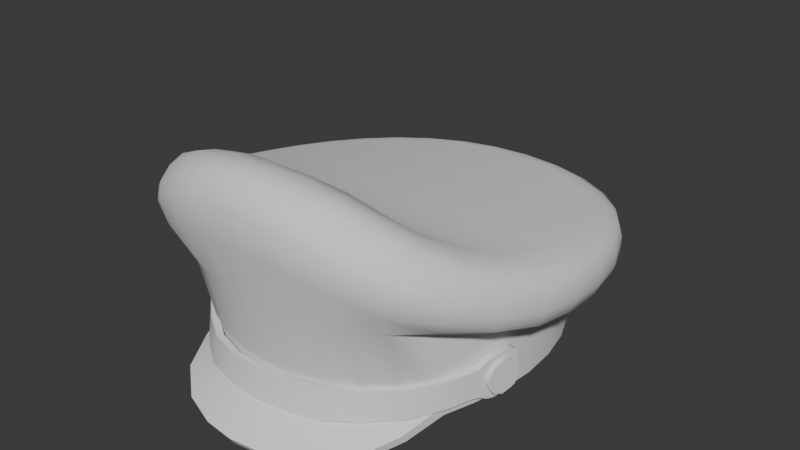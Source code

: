 # Source: PoliceCap.blend  (saved by Blender 4.3.34; exported with 4.5.12 LTS)
import bpy
from mathutils import Matrix  # noqa: F401  (used for matrix-valued properties, if any)

bpy.ops.wm.read_factory_settings(use_empty=True)
scene = bpy.context.scene
scene.name = 'Scene'

# ---- world
world_world = bpy.data.worlds.new('World'); scene.world = world_world
world_world.use_nodes = True; world_world.node_tree.nodes.clear()
_N = world_world.node_tree.nodes; _L = world_world.node_tree.links
n0 = _N.new('ShaderNodeOutputWorld'); n0.name = 'World Output'; n0.location = (300, 300)
n1 = _N.new('ShaderNodeBackground'); n1.name = 'Background'; n1.location = (10, 300)
n1.inputs[0].default_value = (0.05088, 0.05088, 0.05088, 1.0)
_L.new(n1.outputs[0], n0.inputs[0])
n0.is_active_output = True
world_world.color = (0.05088, 0.05088, 0.05088)
world_world.use_sun_shadow = False
world_world.sun_shadow_jitter_overblur = 0.0

# ---- meshes
me_policecap = bpy.data.meshes.new('PoliceCap')
me_policecap.from_pydata([(0.06328, -0.07235, 0.014), (0.08672, 6.028e-06, 0.014), (0.08532, -0.0199, 0.014), (0.08096, -0.03909, 0.014), (0.07549, -0.05684, 0.014), (0.04995, -0.08469, 0.014), (0.03443, -0.09349, 0.01419), (0.01755, -0.09876, 0.01456), (0.0, -0.1005, 0.01474), (0.06328, 0.07235, 0.014), (0.08529, 0.0199, 0.014), (0.08096, 0.03908, 0.014), (0.07366, 0.05684, 0.014), (0.04995, 0.08469, 0.014), (0.03443, 0.09349, 0.014), (0.01755, 0.09876, 0.014), (0.0, 0.1005, 0.014), (0.07708, -0.01868, 0.014), (0.0784, 0.0, 0.014), (0.07301, -0.03657, 0.014), (0.0663, -0.05291, 0.014), (0.05692, -0.06692, 0.014), (0.03111, -0.08583, 0.014), (0.04501, -0.07794, 0.014), (0.01589, -0.09058, 0.01412), (0.0, -0.09216, 0.0142), (0.07705, 0.01868, 0.014), (0.07301, 0.03657, 0.014), (0.0663, 0.05291, 0.014), (0.05692, 0.06692, 0.014), (0.04501, 0.07794, 0.014), (0.03111, 0.08583, 0.014), (0.01589, 0.09058, 0.014), (0.0, 0.09216, 0.014), (0.0784, -2.98e-10, 0.07088), (0.07301, -0.03657, 0.07638), (0.05692, -0.06692, 0.08094), (0.03111, -0.08583, 0.08378), (0.0, -0.09216, 0.08473), (0.07301, 0.03657, 0.06539), (0.05692, 0.06692, 0.06083), (0.03111, 0.08583, 0.05799), (0.0, 0.09216, 0.05703), (0.0, -5.335e-07, 0.07088), (0.06916, -0.07785, 0.007521), (0.0589, -0.09867, 0.002911), (0.03971, -0.1147, 0.0004877), (0.01837, -0.1226, -0.0001279), (0.0, -0.1248, -0.0001048), (0.06372, -0.07275, 0.02042), (0.07578, -0.05687, 0.02018), (0.03443, -0.09351, 0.02053), (0.04995, -0.0846, 0.0204), (0.01755, -0.09901, 0.02075), (0.0, -0.1005, 0.02111), (0.03971, -0.1175, 0.005045), (0.0589, -0.1015, 0.007468), (0.01837, -0.1255, 0.004429), (0.0, -0.1277, 0.004452), (0.06916, -0.08071, 0.01208), (0.0, -0.1085, 0.07441), (0.0, 0.1005, 0.03596), (0.0, -0.1144, 0.134), (0.0, -0.1161, 0.1032), (0.0, -0.1185, 0.1238), (0.0, 0.1283, 0.05281), (0.0, 0.1247, 0.04464), (0.0, 0.1155, 0.03899), (0.0, -0.08927, 0.1368), (0.0, -0.1084, 0.1384), (0.0, -0.1014, 0.1397), (0.0, 0.1287, 0.06061), (0.0, 0.1127, 0.07337), (0.0, 0.1263, 0.06762), (0.0, -0.09499, 0.1386), (0.0, 0.1202, 0.07081), (0.01769, -0.1073, 0.07376), (0.04995, -0.09694, 0.07103), (0.03467, -0.1034, 0.07242), (0.07321, -0.06838, 0.06443), (0.06281, -0.08623, 0.0686), (0.01755, 0.09876, 0.03605), (0.03443, 0.09349, 0.03651), (0.04995, 0.08469, 0.03697), (0.07366, 0.05684, 0.0397), (0.08096, 0.03908, 0.04211), (0.08529, 0.0199, 0.04473), (0.06328, 0.07235, 0.03793), (0.08096, -0.04276, 0.05825), (0.08532, -0.01987, 0.05252), (0.08672, 8.999e-05, 0.04843), (0.1082, 0.02636, 0.07034), (0.06339, -0.09793, 0.1207), (0.1027, -0.0477, 0.08512), (0.08032, 0.09292, 0.0629), (0.0437, 0.1197, 0.06109), (0.09349, 0.07324, 0.06482), (0.06339, 0.1086, 0.06168), (0.07978, -0.08798, 0.1094), (0.1028, 0.05037, 0.05966), (0.1, 0.04868, 0.05134), (0.09254, 0.04481, 0.04548), (0.1082, 0.02602, 0.06248), (0.09742, 0.02286, 0.04815), (0.1053, 0.02498, 0.05412), (0.1101, 0.0008695, 0.06533), (0.09904, 0.0001871, 0.05167), (0.1071, 0.00044, 0.05725), (0.07978, -0.09343, 0.1035), (0.07768, -0.09688, 0.09624), (0.07192, -0.0957, 0.08443), (0.06339, -0.1039, 0.115), (0.05728, -0.1068, 0.09363), (0.06175, -0.1078, 0.1077), (0.1083, -0.02418, 0.06907), (0.1054, -0.02426, 0.06082), (0.09746, -0.02269, 0.0556), (0.1027, -0.04972, 0.07632), (0.09255, -0.0487, 0.06312), (0.1, -0.05086, 0.06854), (0.02248, -0.1137, 0.1318), (0.02178, -0.1179, 0.122), (0.0205, -0.1156, 0.1027), (0.04405, -0.1102, 0.125), (0.04293, -0.1147, 0.1169), (0.0399, -0.113, 0.09935), (0.09341, -0.07536, 0.08943), (0.09088, -0.07777, 0.08201), (0.08412, -0.07552, 0.07346), (0.06339, 0.1082, 0.05388), (0.06175, 0.1051, 0.04568), (0.05727, 0.09724, 0.03997), (0.08032, 0.09258, 0.0551), (0.07249, 0.08301, 0.04105), (0.07822, 0.08982, 0.04686), (0.02228, 0.1261, 0.05293), (0.02015, 0.1135, 0.0391), (0.02171, 0.1225, 0.04475), (0.0437, 0.1194, 0.05329), (0.03952, 0.1074, 0.03943), (0.04258, 0.116, 0.0451), (0.09349, 0.0729, 0.05703), (0.08429, 0.06517, 0.04288), (0.09103, 0.07064, 0.04869), (0.1028, 0.0507, 0.06746), (0.08455, 0.04426, 0.08092), (0.1006, 0.04993, 0.07436), (0.08921, 0.02339, 0.08462), (0.1059, 0.0261, 0.07739), (0.09077, 0.002009, 0.08837), (0.1101, 0.001283, 0.0737), (0.1077, 0.001642, 0.08112), (0.06583, -0.06602, 0.1133), (0.07811, -0.08121, 0.114), (0.05289, -0.07406, 0.1217), (0.06209, -0.0906, 0.1247), (0.1083, -0.02361, 0.07738), (0.08925, -0.01882, 0.09281), (0.106, -0.02246, 0.08522), (0.08443, -0.03727, 0.09856), (0.1002, -0.04516, 0.09236), (0.02248, -0.1076, 0.1362), (0.01893, -0.08386, 0.1338), (0.02203, -0.1006, 0.1377), (0.04405, -0.104, 0.1302), (0.037, -0.07902, 0.1288), (0.04315, -0.09667, 0.1333), (0.09341, -0.07131, 0.0963), (0.0763, -0.05301, 0.1054), (0.09139, -0.06592, 0.1028), (0.05222, 0.09243, 0.07563), (0.06208, 0.1066, 0.06867), (0.06598, 0.07961, 0.07659), (0.07865, 0.09129, 0.06985), (0.01846, 0.1072, 0.07473), (0.02228, 0.1264, 0.06073), (0.02182, 0.1242, 0.06774), (0.03613, 0.1016, 0.07503), (0.04281, 0.1176, 0.06809), (0.0768, 0.0633, 0.07831), (0.09153, 0.072, 0.07172), (0.09532, 0.04751, 0.07741), (0.1004, 0.02491, 0.0806), (0.102, 0.001823, 0.08446), (0.07302, -0.07326, 0.1147), (0.05824, -0.08202, 0.1243), (0.1006, -0.02077, 0.08911), (0.09569, -0.04186, 0.09577), (0.02073, -0.09212, 0.1368), (0.04056, -0.0881, 0.1319), (0.08683, -0.06066, 0.1049), (0.05893, 0.1014, 0.07181), (0.07462, 0.0868, 0.07292), (0.02073, 0.1181, 0.07092), (0.04065, 0.1119, 0.07125), (0.08679, 0.06846, 0.07477), (-0.06328, -0.07235, 0.014), (-0.08672, 6.028e-06, 0.014), (-0.08532, -0.0199, 0.014), (-0.08096, -0.03909, 0.014), (-0.07549, -0.05684, 0.014), (-0.04995, -0.08469, 0.014), (-0.03443, -0.09349, 0.01419), (-0.01755, -0.09876, 0.01456), (-0.06328, 0.07235, 0.014), (-0.08529, 0.0199, 0.014), (-0.08096, 0.03908, 0.014), (-0.07366, 0.05684, 0.014), (-0.04995, 0.08469, 0.014), (-0.03443, 0.09349, 0.014), (-0.01755, 0.09876, 0.014), (-0.07708, -0.01868, 0.014), (-0.0784, 0.0, 0.014), (-0.07301, -0.03657, 0.014), (-0.0663, -0.05291, 0.014), (-0.05692, -0.06692, 0.014), (-0.03111, -0.08583, 0.014), (-0.04501, -0.07794, 0.014), (-0.01589, -0.09058, 0.01412), (-0.07705, 0.01868, 0.014), (-0.07301, 0.03657, 0.014), (-0.0663, 0.05291, 0.014), (-0.05692, 0.06692, 0.014), (-0.04501, 0.07794, 0.014), (-0.03111, 0.08583, 0.014), (-0.01589, 0.09058, 0.014), (-0.0784, -2.98e-10, 0.07088), (-0.07301, -0.03657, 0.07638), (-0.05692, -0.06692, 0.08094), (-0.03111, -0.08583, 0.08378), (-0.07301, 0.03657, 0.06539), (-0.05692, 0.06692, 0.06083), (-0.03111, 0.08583, 0.05799), (-0.06916, -0.07785, 0.007521), (-0.0589, -0.09867, 0.002911), (-0.03971, -0.1147, 0.0004877), (-0.01837, -0.1226, -0.0001279), (-0.06372, -0.07275, 0.02042), (-0.07578, -0.05687, 0.02018), (-0.03443, -0.09351, 0.02053), (-0.04995, -0.0846, 0.0204), (-0.01755, -0.09901, 0.02075), (-0.03971, -0.1175, 0.005045), (-0.0589, -0.1015, 0.007468), (-0.01837, -0.1255, 0.004429), (-0.06916, -0.08071, 0.01208), (-0.01769, -0.1073, 0.07376), (-0.04995, -0.09694, 0.07103), (-0.03467, -0.1034, 0.07242), (-0.07321, -0.06838, 0.06443), (-0.06281, -0.08623, 0.0686), (-0.01755, 0.09876, 0.03605), (-0.03443, 0.09349, 0.03651), (-0.04995, 0.08469, 0.03697), (-0.07366, 0.05684, 0.0397), (-0.08096, 0.03908, 0.04211), (-0.08529, 0.0199, 0.04473), (-0.06328, 0.07235, 0.03793), (-0.08096, -0.04276, 0.05825), (-0.08532, -0.01987, 0.05252), (-0.08672, 8.999e-05, 0.04843), (-0.1082, 0.02636, 0.07034), (-0.06339, -0.09793, 0.1207), (-0.1027, -0.0477, 0.08512), (-0.08032, 0.09292, 0.0629), (-0.0437, 0.1197, 0.06109), (-0.09349, 0.07324, 0.06482), (-0.06339, 0.1086, 0.06168), (-0.07978, -0.08798, 0.1094), (-0.1028, 0.05037, 0.05966), (-0.1, 0.04868, 0.05134), (-0.09254, 0.04481, 0.04548), (-0.1082, 0.02602, 0.06248), (-0.09742, 0.02286, 0.04815), (-0.1053, 0.02498, 0.05412), (-0.1101, 0.0008695, 0.06533), (-0.09904, 0.0001871, 0.05167), (-0.1071, 0.00044, 0.05725), (-0.07978, -0.09343, 0.1035), (-0.07768, -0.09688, 0.09624), (-0.07192, -0.0957, 0.08443), (-0.06339, -0.1039, 0.115), (-0.05728, -0.1068, 0.09363), (-0.06175, -0.1078, 0.1077), (-0.1083, -0.02418, 0.06907), (-0.1054, -0.02426, 0.06082), (-0.09746, -0.02269, 0.0556), (-0.1027, -0.04972, 0.07632), (-0.09255, -0.0487, 0.06312), (-0.1, -0.05086, 0.06854), (-0.02248, -0.1137, 0.1318), (-0.02178, -0.1179, 0.122), (-0.0205, -0.1156, 0.1027), (-0.04405, -0.1102, 0.125), (-0.04293, -0.1147, 0.1169), (-0.0399, -0.113, 0.09935), (-0.09341, -0.07536, 0.08943), (-0.09088, -0.07777, 0.08201), (-0.08412, -0.07552, 0.07346), (-0.06339, 0.1082, 0.05388), (-0.06175, 0.1051, 0.04568), (-0.05727, 0.09724, 0.03997), (-0.08032, 0.09258, 0.0551), (-0.07249, 0.08301, 0.04105), (-0.07822, 0.08982, 0.04686), (-0.02228, 0.1261, 0.05293), (-0.02015, 0.1135, 0.0391), (-0.02171, 0.1225, 0.04475), (-0.0437, 0.1194, 0.05329), (-0.03952, 0.1074, 0.03943), (-0.04258, 0.116, 0.0451), (-0.09349, 0.0729, 0.05703), (-0.08429, 0.06517, 0.04288), (-0.09103, 0.07064, 0.04869), (-0.1028, 0.0507, 0.06746), (-0.08455, 0.04426, 0.08092), (-0.1006, 0.04993, 0.07436), (-0.08921, 0.02339, 0.08462), (-0.1059, 0.0261, 0.07739), (-0.09077, 0.002009, 0.08837), (-0.1101, 0.001283, 0.0737), (-0.1077, 0.001642, 0.08112), (-0.06583, -0.06602, 0.1133), (-0.07811, -0.08121, 0.114), (-0.05289, -0.07406, 0.1217), (-0.06209, -0.0906, 0.1247), (-0.1083, -0.02361, 0.07738), (-0.08925, -0.01882, 0.09281), (-0.106, -0.02246, 0.08522), (-0.08443, -0.03727, 0.09856), (-0.1002, -0.04516, 0.09236), (-0.02248, -0.1076, 0.1362), (-0.01893, -0.08386, 0.1338), (-0.02203, -0.1006, 0.1377), (-0.04405, -0.104, 0.1302), (-0.037, -0.07902, 0.1288), (-0.04315, -0.09667, 0.1333), (-0.09341, -0.07131, 0.0963), (-0.0763, -0.05301, 0.1054), (-0.09139, -0.06592, 0.1028), (-0.05222, 0.09243, 0.07563), (-0.06208, 0.1066, 0.06867), (-0.06598, 0.07961, 0.07659), (-0.07865, 0.09129, 0.06985), (-0.01846, 0.1072, 0.07473), (-0.02228, 0.1264, 0.06073), (-0.02182, 0.1242, 0.06774), (-0.03613, 0.1016, 0.07503), (-0.04281, 0.1176, 0.06809), (-0.0768, 0.0633, 0.07831), (-0.09153, 0.072, 0.07172), (-0.09532, 0.04751, 0.07741), (-0.1004, 0.02491, 0.0806), (-0.102, 0.001823, 0.08446), (-0.07302, -0.07326, 0.1147), (-0.05824, -0.08202, 0.1243), (-0.1006, -0.02077, 0.08911), (-0.09569, -0.04186, 0.09577), (-0.02073, -0.09212, 0.1368), (-0.04056, -0.0881, 0.1319), (-0.08683, -0.06066, 0.1049), (-0.05893, 0.1014, 0.07181), (-0.07462, 0.0868, 0.07292), (-0.02073, 0.1181, 0.07092), (-0.04065, 0.1119, 0.07125), (-0.08679, 0.06846, 0.07477), (0.08032, -0.01803, 0.03176), (0.07957, -0.02136, 0.03667), (0.09335, -0.02121, 0.03159), (0.09261, -0.02454, 0.0365), (0.08022, -0.01813, 0.02577), (0.09325, -0.02131, 0.0256), (0.0793, -0.02164, 0.02101), (0.09234, -0.02482, 0.02084), (0.07792, -0.0272, 0.01928), (0.09096, -0.03038, 0.01911), (0.07661, -0.0327, 0.02125), (0.08964, -0.03588, 0.02108), (0.07586, -0.03603, 0.02617), (0.08889, -0.03921, 0.026), (0.07596, -0.03592, 0.03215), (0.089, -0.0391, 0.03198), (0.07688, -0.03242, 0.03691), (0.08991, -0.0356, 0.03675), (0.07826, -0.02686, 0.03864), (0.09129, -0.03003, 0.03847), (0.09112, -0.03021, 0.02879), (0.07625, -0.05641, 0.03606), (0.07648, -0.05692, 0.02061), (0.06475, -0.07393, 0.03497), (0.06562, -0.07553, 0.01947), (0.05001, -0.08684, 0.03429), (0.05121, -0.08865, 0.01833), (0.03535, -0.09641, 0.03354), (0.03635, -0.09934, 0.0178), (0.01794, -0.1017, 0.03329), (0.01812, -0.1043, 0.01771), (0.0, -0.1026, 0.03315), (0.0, -0.1061, 0.01722), (0.0829, -0.03783, 0.03986), (0.08293, -0.03593, 0.01782), (0.08285, -0.03779, 0.03674), (0.08276, -0.03693, 0.02087), (0.07981, -0.04495, 0.0207), (0.08005, -0.04531, 0.0364), (0.08156, -0.04015, 0.02004), (0.0818, -0.04084, 0.03746), (0.08375, -0.03366, 0.04094), (0.08364, -0.0324, 0.017), (0.08608, -0.02231, 0.04155), (0.08691, -0.01796, 0.03785), (0.08667, -0.01935, 0.04055), (0.08683, -0.0171, 0.02187), (0.08597, -0.02105, 0.0176), (0.08657, -0.01823, 0.01894), (0.08763, -0.03445, 0.04088), (0.08675, -0.03878, 0.03978), (0.08657, -0.03802, 0.02075), (0.08678, -0.03687, 0.01773), (0.07986, -0.05804, 0.03618), (0.08007, -0.05858, 0.02075), (0.06778, -0.07645, 0.03534), (0.06861, -0.07811, 0.01986), (0.05242, -0.08993, 0.03485), (0.0536, -0.09175, 0.01889), (0.03702, -0.09994, 0.03421), (0.03799, -0.1029, 0.01847), (0.01872, -0.1055, 0.03412), (0.01889, -0.1081, 0.01855), (0.0, -0.1064, 0.03411), (0.0, -0.1099, 0.01819), (0.08666, -0.03885, 0.03666), (0.0838, -0.0466, 0.03635), (0.08356, -0.04624, 0.02065), (0.08552, -0.04219, 0.03737), (0.08527, -0.0415, 0.01992), (0.08752, -0.03319, 0.01695), (0.09079, -0.01875, 0.03778), (0.08996, -0.02311, 0.04149), (0.09056, -0.02014, 0.04049), (0.08985, -0.02184, 0.01756), (0.09045, -0.01903, 0.0189), (0.09071, -0.0179, 0.02181), (-0.08032, -0.01803, 0.03176), (-0.07957, -0.02136, 0.03667), (-0.09335, -0.02121, 0.03159), (-0.09261, -0.02454, 0.0365), (-0.08022, -0.01813, 0.02577), (-0.09325, -0.02131, 0.0256), (-0.0793, -0.02164, 0.02101), (-0.09234, -0.02482, 0.02084), (-0.07792, -0.0272, 0.01928), (-0.09096, -0.03038, 0.01911), (-0.07661, -0.0327, 0.02125), (-0.08964, -0.03588, 0.02108), (-0.07586, -0.03603, 0.02617), (-0.08889, -0.03921, 0.026), (-0.07596, -0.03592, 0.03215), (-0.089, -0.0391, 0.03198), (-0.07688, -0.03242, 0.03691), (-0.08991, -0.0356, 0.03675), (-0.07826, -0.02686, 0.03864), (-0.09129, -0.03003, 0.03847), (-0.09112, -0.03021, 0.02879), (-0.07625, -0.05641, 0.03606), (-0.07648, -0.05692, 0.02061), (-0.06475, -0.07393, 0.03497), (-0.06562, -0.07553, 0.01947), (-0.05001, -0.08684, 0.03429), (-0.05121, -0.08865, 0.01833), (-0.03535, -0.09641, 0.03354), (-0.03635, -0.09934, 0.0178), (-0.01794, -0.1017, 0.03329), (-0.01812, -0.1043, 0.01771), (-0.0829, -0.03783, 0.03986), (-0.08293, -0.03593, 0.01782), (-0.08285, -0.03779, 0.03674), (-0.08276, -0.03693, 0.02087), (-0.07981, -0.04495, 0.0207), (-0.08005, -0.04531, 0.0364), (-0.08156, -0.04015, 0.02004), (-0.0818, -0.04084, 0.03746), (-0.08375, -0.03366, 0.04094), (-0.08364, -0.0324, 0.017), (-0.08608, -0.02231, 0.04155), (-0.08691, -0.01796, 0.03785), (-0.08667, -0.01935, 0.04055), (-0.08683, -0.0171, 0.02187), (-0.08597, -0.02105, 0.0176), (-0.08657, -0.01823, 0.01894), (-0.08763, -0.03445, 0.04088), (-0.08675, -0.03878, 0.03978), (-0.08657, -0.03802, 0.02075), (-0.08678, -0.03687, 0.01773), (-0.07986, -0.05804, 0.03618), (-0.08007, -0.05858, 0.02075), (-0.06778, -0.07645, 0.03534), (-0.06861, -0.07811, 0.01986), (-0.05242, -0.08993, 0.03485), (-0.0536, -0.09175, 0.01889), (-0.03702, -0.09994, 0.03421), (-0.03799, -0.1029, 0.01847), (-0.01872, -0.1055, 0.03412), (-0.01889, -0.1081, 0.01855), (-0.08666, -0.03885, 0.03666), (-0.0838, -0.0466, 0.03635), (-0.08356, -0.04624, 0.02065), (-0.08552, -0.04219, 0.03737), (-0.08527, -0.0415, 0.01992), (-0.08752, -0.03319, 0.01695), (-0.09079, -0.01875, 0.03778), (-0.08996, -0.02311, 0.04149), (-0.09056, -0.02014, 0.04049), (-0.08985, -0.02184, 0.01756), (-0.09045, -0.01903, 0.0189), (-0.09071, -0.0179, 0.02181)], [], [(2, 17, 18, 1), (3, 19, 17, 2), (4, 20, 19, 3), (0, 21, 20, 4), (6, 22, 23, 5), (7, 24, 22, 6), (8, 25, 24, 7), (5, 23, 21, 0), (1, 18, 26, 10), (10, 26, 27, 11), (11, 27, 28, 12), (12, 28, 29, 9), (13, 30, 31, 14), (14, 31, 32, 15), (15, 32, 33, 16), (9, 29, 30, 13), (41, 42, 32), (32, 31, 41), (30, 41, 31), (40, 41, 30), (30, 29, 40), (28, 40, 29), (39, 40, 28), (28, 27, 39), (26, 39, 27), (34, 39, 26), (26, 18, 34), (17, 34, 18), (35, 34, 17), (17, 19, 35), (4, 3, 50), (34, 35, 43), (35, 36, 43), (19, 20, 35), (37, 43, 36), (36, 35, 20), (37, 38, 43), (20, 21, 36), (41, 43, 42), (21, 23, 36), (41, 40, 43), (36, 23, 37), (39, 43, 40), (23, 22, 37), (34, 43, 39), (24, 37, 22), (24, 25, 38), (38, 37, 24), (46, 45, 56, 55), (45, 44, 59, 56), (53, 54, 58, 57), (52, 51, 55, 56), (49, 52, 56, 59), (51, 53, 57, 55), (49, 59, 50), (47, 46, 55, 57), (48, 47, 57, 58), (44, 4, 50, 59), (7, 47, 48, 8), (6, 46, 47, 7), (5, 45, 46, 6), (0, 44, 45, 5), (4, 44, 0), (32, 42, 33), (138, 95, 97, 129), (141, 96, 144, 99), (123, 164, 161, 120), (126, 167, 98, 108), (117, 93, 167, 126), (114, 156, 93, 117), (105, 150, 156, 114), (102, 91, 150, 105), (99, 144, 91, 102), (132, 94, 96, 141), (129, 97, 94, 132), (135, 175, 95, 138), (65, 71, 175, 135), (120, 161, 69, 62), (111, 92, 164, 123), (108, 98, 92, 111), (141, 99, 100, 143), (143, 100, 101, 142), (132, 141, 143, 134), (134, 143, 142, 133), (138, 129, 130, 140), (140, 130, 131, 139), (135, 138, 140, 137), (137, 140, 139, 136), (65, 135, 137, 66), (66, 137, 136, 67), (129, 132, 134, 130), (130, 134, 133, 131), (117, 126, 127, 119), (119, 127, 128, 118), (126, 108, 109, 127), (127, 109, 110, 128), (111, 123, 124, 113), (113, 124, 125, 112), (123, 120, 121, 124), (124, 121, 122, 125), (105, 114, 115, 107), (107, 115, 116, 106), (120, 62, 64, 121), (121, 64, 63, 122), (114, 117, 119, 115), (115, 119, 118, 116), (108, 111, 113, 109), (109, 113, 112, 110), (102, 105, 107, 104), (104, 107, 106, 103), (99, 102, 104, 100), (100, 104, 103, 101), (86, 103, 106, 90), (85, 101, 103, 86), (84, 142, 101, 85), (87, 133, 142, 84), (83, 131, 133, 87), (82, 139, 131, 83), (81, 136, 139, 82), (61, 67, 136, 81), (76, 122, 63, 60), (78, 125, 122, 76), (78, 112, 125), (77, 110, 112), (80, 128, 110), (79, 118, 128), (88, 116, 118), (90, 106, 116, 89), (181, 182, 148, 146), (146, 148, 91, 144), (182, 183, 151, 148), (148, 151, 150, 91), (184, 185, 155, 153), (153, 155, 92, 98), (186, 187, 160, 158), (158, 160, 93, 156), (188, 74, 70, 163), (163, 70, 69, 161), (183, 186, 158, 151), (151, 158, 156, 150), (189, 188, 163, 166), (166, 163, 161, 164), (185, 189, 166, 155), (155, 166, 164, 92), (190, 184, 153, 169), (169, 153, 98, 167), (187, 190, 169, 160), (160, 169, 167, 93), (191, 192, 173, 171), (171, 173, 94, 97), (75, 193, 176, 73), (73, 176, 175, 71), (193, 194, 178, 176), (176, 178, 95, 175), (194, 191, 171, 178), (178, 171, 97, 95), (192, 195, 180, 173), (173, 180, 96, 94), (195, 181, 146, 180), (180, 146, 144, 96), (145, 147, 182, 181), (147, 149, 183, 182), (152, 154, 185, 184), (157, 159, 187, 186), (162, 68, 74, 188), (149, 157, 186, 183), (165, 162, 188, 189), (154, 165, 189, 185), (168, 152, 184, 190), (159, 168, 190, 187), (170, 172, 192, 191), (72, 174, 193, 75), (174, 177, 194, 193), (177, 170, 191, 194), (172, 179, 195, 192), (179, 145, 181, 195), (16, 61, 81, 15), (15, 81, 82, 14), (14, 82, 83, 13), (13, 83, 87, 9), (9, 87, 84, 12), (12, 84, 85, 11), (11, 85, 86, 10), (10, 86, 90, 1), (1, 90, 89, 2), (2, 89, 88, 3), (50, 3, 88, 79), (50, 79, 80, 49), (49, 80, 77, 52), (52, 77, 78, 51), (51, 78, 76, 53), (53, 76, 60, 54), (79, 128, 80), (80, 110, 77), (77, 112, 78), (88, 118, 79), (89, 116, 88), (324, 154, 152, 322), (154, 324, 335, 165), (347, 177, 174, 344), (340, 170, 177, 347), (342, 172, 170, 340), (322, 152, 168, 338), (338, 168, 159, 329), (329, 159, 157, 327), (327, 157, 149, 319), (349, 179, 172, 342), (315, 145, 179, 349), (317, 147, 145, 315), (319, 149, 147, 317), (332, 68, 162), (344, 174, 72), (198, 197, 212, 211), (199, 198, 211, 213), (200, 199, 213, 214), (196, 200, 214, 215), (202, 201, 217, 216), (203, 202, 216, 218), (8, 203, 218, 25), (201, 196, 215, 217), (197, 205, 219, 212), (205, 206, 220, 219), (206, 207, 221, 220), (207, 204, 222, 221), (208, 209, 224, 223), (209, 210, 225, 224), (210, 16, 33, 225), (204, 208, 223, 222), (232, 225, 42), (225, 232, 224), (223, 224, 232), (231, 223, 232), (223, 231, 222), (221, 222, 231), (230, 221, 231), (221, 230, 220), (219, 220, 230), (226, 219, 230), (219, 226, 212), (211, 212, 226), (227, 211, 226), (211, 227, 213), (200, 238, 199), (226, 43, 227), (227, 43, 228), (213, 227, 214), (229, 228, 43), (228, 214, 227), (229, 43, 38), (214, 228, 215), (232, 42, 43), (215, 228, 217), (232, 43, 231), (228, 229, 217), (230, 231, 43), (217, 229, 216), (226, 230, 43), (218, 216, 229), (218, 38, 25), (38, 218, 229), (235, 242, 243, 234), (234, 243, 245, 233), (241, 244, 58, 54), (240, 243, 242, 239), (237, 245, 243, 240), (239, 242, 244, 241), (237, 238, 245), (236, 244, 242, 235), (48, 58, 244, 236), (233, 245, 238, 200), (203, 8, 48, 236), (202, 203, 236, 235), (201, 202, 235, 234), (196, 201, 234, 233), (200, 196, 233), (225, 33, 42), (308, 299, 267, 265), (311, 269, 314, 266), (293, 290, 331, 334), (296, 278, 268, 337), (287, 296, 337, 263), (284, 287, 263, 326), (275, 284, 326, 320), (272, 275, 320, 261), (269, 272, 261, 314), (302, 311, 266, 264), (299, 302, 264, 267), (305, 308, 265, 345), (65, 305, 345, 71), (290, 62, 69, 331), (281, 293, 334, 262), (278, 281, 262, 268), (311, 313, 270, 269), (313, 312, 271, 270), (302, 304, 313, 311), (304, 303, 312, 313), (308, 310, 300, 299), (310, 309, 301, 300), (305, 307, 310, 308), (307, 306, 309, 310), (65, 66, 307, 305), (66, 67, 306, 307), (299, 300, 304, 302), (300, 301, 303, 304), (287, 289, 297, 296), (289, 288, 298, 297), (296, 297, 279, 278), (297, 298, 280, 279), (281, 283, 294, 293), (283, 282, 295, 294), (293, 294, 291, 290), (294, 295, 292, 291), (275, 277, 285, 284), (277, 276, 286, 285), (290, 291, 64, 62), (291, 292, 63, 64), (284, 285, 289, 287), (285, 286, 288, 289), (278, 279, 283, 281), (279, 280, 282, 283), (272, 274, 277, 275), (274, 273, 276, 277), (269, 270, 274, 272), (270, 271, 273, 274), (256, 260, 276, 273), (255, 256, 273, 271), (254, 255, 271, 312), (257, 254, 312, 303), (253, 257, 303, 301), (252, 253, 301, 309), (251, 252, 309, 306), (61, 251, 306, 67), (246, 60, 63, 292), (248, 246, 292, 295), (248, 295, 282), (247, 282, 280), (250, 280, 298), (249, 298, 288), (258, 288, 286), (260, 259, 286, 276), (351, 316, 318, 352), (316, 314, 261, 318), (352, 318, 321, 353), (318, 261, 320, 321), (354, 323, 325, 355), (323, 268, 262, 325), (356, 328, 330, 357), (328, 326, 263, 330), (358, 333, 70, 74), (333, 331, 69, 70), (353, 321, 328, 356), (321, 320, 326, 328), (359, 336, 333, 358), (336, 334, 331, 333), (355, 325, 336, 359), (325, 262, 334, 336), (360, 339, 323, 354), (339, 337, 268, 323), (357, 330, 339, 360), (330, 263, 337, 339), (361, 341, 343, 362), (341, 267, 264, 343), (75, 73, 346, 363), (73, 71, 345, 346), (363, 346, 348, 364), (346, 345, 265, 348), (364, 348, 341, 361), (348, 265, 267, 341), (362, 343, 350, 365), (343, 264, 266, 350), (365, 350, 316, 351), (350, 266, 314, 316), (315, 351, 352, 317), (317, 352, 353, 319), (322, 354, 355, 324), (327, 356, 357, 329), (332, 358, 74, 68), (319, 353, 356, 327), (335, 359, 358, 332), (324, 355, 359, 335), (338, 360, 354, 322), (329, 357, 360, 338), (340, 361, 362, 342), (72, 75, 363, 344), (344, 363, 364, 347), (347, 364, 361, 340), (342, 362, 365, 349), (349, 365, 351, 315), (16, 210, 251, 61), (210, 209, 252, 251), (209, 208, 253, 252), (208, 204, 257, 253), (204, 207, 254, 257), (207, 206, 255, 254), (206, 205, 256, 255), (205, 197, 260, 256), (197, 198, 259, 260), (198, 199, 258, 259), (238, 249, 258, 199), (238, 237, 250, 249), (237, 240, 247, 250), (240, 239, 248, 247), (239, 241, 246, 248), (241, 54, 60, 246), (249, 250, 298), (250, 247, 280), (247, 248, 282), (258, 249, 288), (259, 258, 286), (165, 335, 332, 162), (380, 381, 383, 382), (378, 379, 381, 380), (376, 377, 379, 378), (374, 375, 377, 376), (372, 373, 375, 374), (370, 371, 373, 372), (384, 385, 369, 367), (366, 368, 371, 370), (367, 369, 368, 366), (382, 383, 385, 384), (368, 369, 386), (369, 385, 386), (385, 383, 386), (383, 381, 386), (381, 379, 386), (379, 377, 386), (377, 375, 386), (375, 373, 386), (373, 371, 386), (371, 368, 386), (403, 388, 387, 404), (388, 390, 389, 387), (390, 392, 391, 389), (392, 394, 393, 391), (394, 396, 395, 393), (396, 398, 397, 395), (412, 414, 413), (401, 410, 412, 402), (401, 406, 399), (399, 407, 401), (402, 408, 400), (409, 411, 410), (400, 405, 402), (405, 403, 404, 406), (402, 412, 413, 408), (407, 409, 410, 401), (402, 405, 406, 401), (433, 432, 419, 420), (420, 419, 421, 422), (422, 421, 423, 424), (424, 423, 425, 426), (426, 425, 427, 428), (428, 427, 429, 430), (442, 440, 441), (431, 417, 442, 437), (431, 416, 434), (416, 431, 415), (417, 418, 436), (438, 437, 439), (418, 417, 435), (435, 434, 432, 433), (417, 436, 440, 442), (415, 431, 437, 438), (417, 431, 434, 435), (410, 411, 439, 437), (389, 391, 423, 421), (406, 404, 432, 434), (398, 396, 428, 430), (411, 409, 438, 439), (403, 405, 435, 433), (395, 397, 429, 427), (408, 413, 440, 436), (394, 392, 424, 426), (405, 400, 418, 435), (413, 414, 441, 440), (391, 393, 425, 423), (399, 406, 434, 416), (390, 388, 420, 422), (414, 412, 442, 441), (400, 408, 436, 418), (387, 389, 421, 419), (404, 387, 419, 432), (396, 394, 426, 428), (388, 403, 433, 420), (393, 395, 427, 425), (409, 407, 415, 438), (392, 390, 422, 424), (412, 410, 437, 442), (407, 399, 416, 415), (457, 459, 460, 458), (455, 457, 458, 456), (453, 455, 456, 454), (451, 453, 454, 452), (449, 451, 452, 450), (447, 449, 450, 448), (461, 444, 446, 462), (443, 447, 448, 445), (444, 443, 445, 446), (459, 461, 462, 460), (445, 463, 446), (446, 463, 462), (462, 463, 460), (460, 463, 458), (458, 463, 456), (456, 463, 454), (454, 463, 452), (452, 463, 450), (450, 463, 448), (448, 463, 445), (478, 479, 464, 465), (465, 464, 466, 467), (467, 466, 468, 469), (469, 468, 470, 471), (471, 470, 472, 473), (473, 472, 397, 398), (487, 488, 489), (476, 477, 487, 485), (476, 474, 481), (474, 476, 482), (477, 475, 483), (484, 485, 486), (475, 477, 480), (480, 481, 479, 478), (477, 483, 488, 487), (482, 476, 485, 484), (477, 476, 481, 480), (506, 495, 494, 505), (495, 497, 496, 494), (497, 499, 498, 496), (499, 501, 500, 498), (501, 503, 502, 500), (503, 430, 429, 502), (515, 514, 513), (504, 510, 515, 492), (504, 507, 491), (491, 490, 504), (492, 509, 493), (511, 512, 510), (493, 508, 492), (508, 506, 505, 507), (492, 515, 513, 509), (490, 511, 510, 504), (492, 508, 507, 504), (485, 510, 512, 486), (466, 496, 498, 468), (481, 507, 505, 479), (398, 430, 503, 473), (486, 512, 511, 484), (478, 506, 508, 480), (472, 502, 429, 397), (483, 509, 513, 488), (471, 501, 499, 469), (480, 508, 493, 475), (488, 513, 514, 489), (468, 498, 500, 470), (474, 491, 507, 481), (467, 497, 495, 465), (489, 514, 515, 487), (475, 493, 509, 483), (464, 494, 496, 466), (479, 505, 494, 464), (473, 503, 501, 471), (465, 495, 506, 478), (470, 500, 502, 472), (484, 511, 490, 482), (469, 499, 497, 467), (487, 515, 510, 485), (482, 490, 491, 474)])
me_policecap.polygons.foreach_set('use_smooth', [True] * 568)
_k = set([(0, 4), (0, 5), (1, 2), (1, 10), (2, 3), (3, 4), (4, 44), (5, 6), (6, 7), (7, 8), (8, 203), (9, 12), (9, 13), (10, 11), (11, 12), (13, 14), (14, 15), (15, 16), (16, 210), (17, 18), (17, 19), (18, 26), (19, 20), (20, 21), (21, 23), (22, 23), (22, 24), (24, 25), (25, 218), (26, 27), (27, 28), (28, 29), (29, 30), (30, 31), (31, 32), (32, 33), (33, 225), (34, 35), (34, 39), (35, 36), (36, 37), (37, 38), (38, 229), (39, 40), (40, 41), (41, 42), (42, 232), (44, 45), (45, 46), (46, 47), (47, 48), (48, 236), (49, 50), (49, 52), (50, 59), (51, 52), (51, 53), (53, 54), (54, 241), (55, 56), (55, 57), (56, 59), (57, 58), (58, 244), (61, 81), (61, 251), (79, 80), (79, 88), (81, 82), (82, 83), (83, 87), (84, 85), (84, 87), (85, 86), (86, 90), (88, 89), (89, 90), (196, 200), (196, 201), (197, 198), (197, 205), (198, 199), (199, 200), (200, 233), (201, 202), (202, 203), (204, 207), (204, 208), (205, 206), (206, 207), (208, 209), (209, 210), (211, 212), (211, 213), (212, 219), (213, 214), (214, 215), (215, 217), (216, 217), (216, 218), (219, 220), (220, 221), (221, 222), (222, 223), (223, 224), (224, 225), (226, 227), (226, 230), (227, 228), (228, 229), (230, 231), (231, 232), (233, 234), (234, 235), (235, 236), (237, 238), (237, 240), (238, 245), (239, 240), (239, 241), (242, 243), (242, 244), (243, 245), (249, 250), (249, 258), (251, 252), (252, 253), (253, 257), (254, 255), (254, 257), (255, 256), (256, 260), (258, 259), (259, 260), (368, 369), (368, 371), (369, 385), (371, 373), (373, 375), (375, 377), (377, 379), (379, 381), (381, 383), (383, 385), (387, 389), (387, 404), (388, 390), (388, 403), (389, 391), (390, 392), (391, 393), (392, 394), (393, 395), (394, 396), (395, 397), (396, 398), (397, 472), (398, 473), (399, 406), (399, 407), (400, 405), (400, 408), (403, 405), (404, 406), (407, 409), (408, 413), (409, 411), (410, 411), (410, 412), (412, 414), (413, 414), (415, 416), (415, 438), (416, 434), (418, 435), (418, 436), (419, 421), (419, 432), (420, 422), (420, 433), (421, 423), (422, 424), (423, 425), (424, 426), (425, 427), (426, 428), (427, 429), (428, 430), (429, 502), (430, 503), (432, 434), (433, 435), (436, 440), (437, 439), (437, 442), (438, 439), (440, 441), (441, 442), (445, 446), (445, 448), (446, 462), (448, 450), (450, 452), (452, 454), (454, 456), (456, 458), (458, 460), (460, 462), (464, 466), (464, 479), (465, 467), (465, 478), (466, 468), (467, 469), (468, 470), (469, 471), (470, 472), (471, 473), (474, 481), (474, 482), (475, 480), (475, 483), (478, 480), (479, 481), (482, 484), (483, 488), (484, 486), (485, 486), (485, 487), (487, 489), (488, 489), (490, 491), (490, 511), (491, 507), (493, 508), (493, 509), (494, 496), (494, 505), (495, 497), (495, 506), (496, 498), (497, 499), (498, 500), (499, 501), (500, 502), (501, 503), (505, 507), (506, 508), (509, 513), (510, 512), (510, 515), (511, 512), (513, 514), (514, 515)])
me_policecap.attributes.new('sharp_edge', 'BOOLEAN', 'EDGE').data.foreach_set('value', [ (min(e.vertices), max(e.vertices)) in _k for e in me_policecap.edges])
_uv = me_policecap.uv_layers.new(name='UVMap')
_uv.uv.foreach_set('vector', [0.0, 0.0, 0.0, 0.0, 0.0, 0.0, 0.0, 0.0, 0.0, 0.0, 0.0, 0.0, 0.0, 0.0, 0.0, 0.0, 0.0, 0.0, 0.0, 0.0, 0.0, 0.0, 0.0, 0.0, 0.0, 0.0, 0.0, 0.0, 0.0, 0.0, 0.0, 0.0, 0.0, 0.0, 0.0, 0.0, 0.0, 0.0, 0.0, 0.0, 0.0, 0.0, 0.0, 0.0, 0.0, 0.0, 0.0, 0.0, 0.0, 0.0, 0.0, 0.0, 0.0, 0.0, 0.0, 0.0, 0.0, 0.0, 0.0, 0.0, 0.0, 0.0, 0.0, 0.0, 0.0, 0.0, 0.0, 0.0, 0.0, 0.0, 0.0, 0.0, 0.0, 0.0, 0.0, 0.0, 0.0, 0.0, 0.0, 0.0, 0.0, 0.0, 0.0, 0.0, 0.0, 0.0, 0.0, 0.0, 0.0, 0.0, 0.0, 0.0, 0.0, 0.0, 0.0, 0.0, 0.0, 0.0, 0.0, 0.0, 0.0, 0.0, 0.0, 0.0, 0.0, 0.0, 0.0, 0.0, 0.0, 0.0, 0.0, 0.0, 0.0, 0.0, 0.0, 0.0, 0.0, 0.0, 0.0, 0.0, 0.0, 0.0, 0.0, 0.0, 0.0, 0.0, 0.0, 0.0, 0.0, 0.0, 0.0, 0.0, 0.0, 0.0, 0.0, 0.0, 0.0, 0.0, 0.0, 0.0, 0.0, 0.0, 0.0, 0.0, 0.0, 0.0, 0.0, 0.0, 0.0, 0.0, 0.0, 0.0, 0.0, 0.0, 0.0, 0.0, 0.0, 0.0, 0.0, 0.0, 0.0, 0.0, 0.0, 0.0, 0.0, 0.0, 0.0, 0.0, 0.0, 0.0, 0.0, 0.0, 0.0, 0.0, 0.0, 0.0, 0.0, 0.0, 0.0, 0.0, 0.0, 0.0, 0.0, 0.0, 0.0, 0.0, 0.0, 0.0, 0.0, 0.0, 0.0, 0.0, 0.0, 0.0, 0.0, 0.0, 0.0, 0.0, 0.0, 0.0, 0.0, 0.0, 0.0, 0.0, 0.0, 0.0, 0.0, 0.0, 0.0, 0.0, 0.0, 0.0, 0.0, 0.0, 0.0, 0.0, 0.0, 0.0, 0.0, 0.0, 0.0, 0.0, 0.0, 0.0, 0.0, 0.0, 0.0, 0.0, 0.0, 0.0, 0.0, 0.0, 0.0, 0.0, 0.0, 0.0, 0.0, 0.0, 0.0, 0.0, 0.0, 0.0, 0.0, 0.0, 0.0, 0.0, 0.0, 0.0, 0.0, 0.0, 0.0, 0.0, 0.0, 0.0, 0.0, 0.0, 0.0, 0.0, 0.0, 0.0, 0.0, 0.0, 0.0, 0.0, 0.0, 0.0, 0.0, 0.0, 0.0, 0.0, 0.0, 0.0, 0.0, 0.0, 0.0, 0.0, 0.0, 0.0, 0.0, 0.0, 0.0, 0.0, 0.0, 0.0, 0.0, 0.0, 0.0, 0.0, 0.0, 0.0, 0.0, 0.0, 0.0, 0.0, 0.0, 0.0, 0.0, 0.0, 0.0, 0.0, 0.0, 0.0, 0.0, 0.0, 0.0, 0.0, 0.0, 0.0, 0.0, 0.0, 0.0, 0.0, 0.0, 0.0, 0.0, 0.0, 0.0, 0.0, 0.0, 0.0, 0.0, 0.0, 0.0, 0.0, 0.0, 0.0, 0.0, 0.0, 0.0, 0.0, 0.0, 0.0, 0.0, 0.0, 0.0, 0.0, 0.0, 0.0, 0.0, 0.0, 0.0, 0.0, 0.0, 0.0, 0.0, 0.0, 0.0, 0.0, 0.0, 0.0, 0.0, 0.0, 0.0, 0.0, 0.0, 0.0, 0.0, 0.0, 0.0, 0.0, 0.0, 0.0, 0.0, 0.0, 0.0, 0.0, 0.0, 0.0, 0.0, 0.0, 0.0, 0.0, 0.0, 0.0, 0.0, 0.0, 0.0, 0.0, 0.0, 0.0, 0.0, 0.0, 0.0, 0.0, 0.0, 0.0, 0.0, 0.0, 0.0, 0.0, 0.0, 0.0, 0.0, 0.0, 0.0, 0.0, 0.0, 0.0, 0.0, 0.0, 0.0, 0.0, 0.0, 0.0, 0.0, 0.0, 0.0, 0.0, 0.0, 0.0, 0.0, 0.0, 0.0, 0.0, 0.0, 0.0, 0.0, 0.0, 0.0, 0.0, 0.0, 0.0, 0.0, 0.0, 0.0, 0.0, 0.0, 0.0, 0.0, 0.0, 0.0, 0.0, 0.0, 0.0, 0.0, 0.0, 0.0, 0.0, 0.0, 0.0, 0.0, 0.0, 0.0, 0.0, 0.0, 0.0, 0.0, 0.0, 0.0, 0.0, 0.0, 0.0, 0.0, 0.0, 0.0, 0.0, 0.0, 0.0, 0.0, 0.0, 0.0, 0.0, 0.0, 0.0, 0.0, 0.0, 0.0, 0.0, 0.0, 0.0, 0.0, 0.0, 0.0, 0.0, 0.0, 0.0, 0.0, 0.0, 0.0, 0.0, 0.0, 0.0, 0.0, 0.0, 0.0, 0.0, 0.0, 0.0, 0.0, 0.0, 0.0, 0.0, 0.0, 0.0, 0.0, 0.0, 0.0, 0.0, 0.0, 0.0, 0.0, 0.0, 0.0, 0.0, 0.0, 0.0, 0.0, 0.0, 0.0, 0.0, 0.0, 0.0, 0.0, 0.0, 0.0, 0.0, 0.0, 0.0, 0.0, 0.0, 0.0, 0.0, 0.0, 0.0, 0.0, 0.0, 0.0, 0.0, 0.0, 0.0, 0.0, 0.0, 0.0, 0.0, 0.0, 0.0, 0.0, 0.0, 0.0, 0.0, 0.0, 0.0, 0.0, 0.0, 0.0, 0.0, 0.0, 0.0, 0.0, 0.0, 0.0, 0.0, 0.0, 0.0, 0.0, 0.0, 0.0, 0.0, 0.0, 0.0, 0.0, 0.0, 0.0, 0.0, 0.0, 0.0, 0.0, 0.0, 0.0, 0.0, 0.0, 0.0, 0.0, 0.0, 0.0, 0.0, 0.0, 0.0, 0.0, 0.0, 0.0, 0.0, 0.0, 0.0, 0.0, 0.0, 0.0, 0.0, 0.0, 0.0, 0.0, 0.0, 0.0, 0.0, 0.0, 0.0, 0.0, 0.0, 0.0, 0.0, 0.0, 0.0, 0.0, 0.0, 0.0, 0.0, 0.0, 0.0, 0.0, 0.0, 0.0, 0.0, 0.0, 0.0, 0.0, 0.0, 0.0, 0.0, 0.0, 0.0, 0.0, 0.0, 0.0, 0.0, 0.0, 0.0, 0.0, 0.0, 0.0, 0.0, 0.0, 0.0, 0.0, 0.0, 0.0, 0.0, 0.0, 0.0, 0.0, 0.0, 0.0, 0.0, 0.0, 0.0, 0.0, 0.0, 0.0, 0.0, 0.0, 0.0, 0.0, 0.0, 0.0, 0.0, 0.0, 0.0, 0.0, 0.0, 0.0, 0.0, 0.0, 0.0, 0.0, 0.0, 0.0, 0.0, 0.0, 0.0, 0.0, 0.0, 0.0, 0.0, 0.0, 0.0, 0.0, 0.0, 0.0, 0.0, 0.0, 0.0, 0.0, 0.0, 0.0, 0.0, 0.0, 0.0, 0.0, 0.0, 0.0, 0.0, 0.0, 0.0, 0.0, 0.0, 0.0, 0.0, 0.0, 0.0, 0.0, 0.0, 0.0, 0.0, 0.0, 0.0, 0.0, 0.0, 0.0, 0.0, 0.0, 0.0, 0.0, 0.0, 0.0, 0.0, 0.0, 0.0, 0.0, 0.0, 0.0, 0.0, 0.0, 0.0, 0.0, 0.0, 0.0, 0.0, 0.0, 0.0, 0.0, 0.0, 0.0, 0.0, 0.0, 0.0, 0.0, 0.0, 0.0, 0.0, 0.0, 0.0, 0.0, 0.0, 0.0, 0.0, 0.0, 0.0, 0.0, 0.0, 0.0, 0.0, 0.0, 0.0, 0.0, 0.0, 0.0, 0.0, 0.0, 0.0, 0.0, 0.0, 0.0, 0.0, 0.0, 0.0, 0.0, 0.0, 0.0, 0.0, 0.0, 0.0, 0.0, 0.0, 0.0, 0.0, 0.0, 0.0, 0.0, 0.0, 0.0, 0.0, 0.0, 0.0, 0.0, 0.0, 0.0, 0.0, 0.0, 0.0, 0.0, 0.0, 0.0, 0.0, 0.0, 0.0, 0.0, 0.0, 0.0, 0.0, 0.0, 0.0, 0.0, 0.0, 0.0, 0.0, 0.0, 0.0, 0.0, 0.0, 0.0, 0.0, 0.0, 0.0, 0.0, 0.0, 0.0, 0.0, 0.0, 0.0, 0.0, 0.0, 0.0, 0.0, 0.0, 0.0, 0.0, 0.0, 0.0, 0.0, 0.0, 0.0, 0.0, 0.0, 0.0, 0.0, 0.0, 0.0, 0.0, 0.0, 0.0, 0.0, 0.0, 0.0, 0.0, 0.0, 0.0, 0.0, 0.0, 0.0, 0.0, 0.0, 0.0, 0.0, 0.0, 0.0, 0.0, 0.0, 0.0, 0.0, 0.0, 0.0, 0.0, 0.0, 0.0, 0.0, 0.0, 0.0, 0.0, 0.0, 0.0, 0.0, 0.0, 0.0, 0.0, 0.0, 0.0, 0.0, 0.0, 0.0, 0.0, 0.0, 0.0, 0.0, 0.0, 0.0, 0.0, 0.0, 0.0, 0.0, 0.0, 0.0, 0.0, 0.0, 0.0, 0.0, 0.0, 0.0, 0.0, 0.0, 0.0, 0.0, 0.0, 0.0, 0.0, 0.0, 0.0, 0.0, 0.0, 0.0, 0.0, 0.0, 0.0, 0.0, 0.0, 0.0, 0.0, 0.0, 0.0, 0.0, 0.0, 0.0, 0.0, 0.0, 0.0, 0.0, 0.0, 0.0, 0.0, 0.0, 0.0, 0.0, 0.0, 0.0, 0.0, 0.0, 0.0, 0.0, 0.0, 0.0, 0.0, 0.0, 0.0, 0.0, 0.0, 0.0, 0.0, 0.0, 0.0, 0.0, 0.0, 0.0, 0.0, 0.0, 0.0, 0.0, 0.0, 0.0, 0.0, 0.0, 0.0, 0.0, 0.0, 0.0, 0.0, 0.0, 0.0, 0.0, 0.0, 0.0, 0.0, 0.0, 0.0, 0.0, 0.0, 0.0, 0.0, 0.0, 0.0, 0.0, 0.0, 0.0, 0.0, 0.0, 0.0, 0.0, 0.0, 0.0, 0.0, 0.0, 0.0, 0.0, 0.0, 0.0, 0.0, 0.0, 0.0, 0.0, 0.0, 0.0, 0.0, 0.0, 0.0, 0.0, 0.0, 0.0, 0.0, 0.0, 0.0, 0.0, 0.0, 0.0, 0.0, 0.0, 0.0, 0.0, 0.0, 0.0, 0.0, 0.0, 0.0, 0.0, 0.0, 0.0, 0.0, 0.0, 0.0, 0.0, 0.0, 0.0, 0.0, 0.0, 0.0, 0.0, 0.0, 0.0, 0.0, 0.0, 0.0, 0.0, 0.0, 0.0, 0.0, 0.0, 0.0, 0.0, 0.0, 0.0, 0.0, 0.0, 0.0, 0.0, 0.0, 0.0, 0.0, 0.0, 0.0, 0.0, 0.0, 0.0, 0.0, 0.0, 0.0, 0.0, 0.0, 0.0, 0.0, 0.0, 0.0, 0.0, 0.0, 0.0, 0.0, 0.0, 0.0, 0.0, 0.0, 0.0, 0.0, 0.0, 0.0, 0.0, 0.0, 0.0, 0.0, 0.0, 0.0, 0.0, 0.0, 0.0, 0.0, 0.0, 0.0, 0.0, 0.0, 0.0, 0.0, 0.0, 0.0, 0.0, 0.0, 0.0, 0.0, 0.0, 0.0, 0.0, 0.0, 0.0, 0.0, 0.0, 0.0, 0.0, 0.0, 0.0, 0.0, 0.0, 0.0, 0.0, 0.0, 0.0, 0.0, 0.0, 0.0, 0.0, 0.0, 0.0, 0.0, 0.0, 0.0, 0.0, 0.0, 0.0, 0.0, 0.0, 0.0, 0.0, 0.0, 0.0, 0.0, 0.0, 0.0, 0.0, 0.0, 0.0, 0.0, 0.0, 0.0, 0.0, 0.0, 0.0, 0.0, 0.0, 0.0, 0.0, 0.0, 0.0, 0.0, 0.0, 0.0, 0.0, 0.0, 0.0, 0.0, 0.0, 0.0, 0.0, 0.0, 0.0, 0.0, 0.0, 0.0, 0.0, 0.0, 0.0, 0.0, 0.0, 0.0, 0.0, 0.0, 0.0, 0.0, 0.0, 0.0, 0.0, 0.0, 0.0, 0.0, 0.0, 0.0, 0.0, 0.0, 0.0, 0.0, 0.0, 0.0, 0.0, 0.0, 0.0, 0.0, 0.0, 0.0, 0.0, 0.0, 0.0, 0.0, 0.0, 0.0, 0.0, 0.0, 0.0, 0.0, 0.0, 0.0, 0.0, 0.0, 0.0, 0.0, 0.0, 0.0, 0.0, 0.0, 0.0, 0.0, 0.0, 0.0, 0.0, 0.0, 0.0, 0.0, 0.0, 0.0, 0.0, 0.0, 0.0, 0.0, 0.0, 0.0, 0.0, 0.0, 0.0, 0.0, 0.0, 0.0, 0.0, 0.0, 0.0, 0.0, 0.0, 0.0, 0.0, 0.0, 0.0, 0.0, 0.0, 0.0, 0.0, 0.0, 0.0, 0.0, 0.0, 0.0, 0.0, 0.0, 0.0, 0.0, 0.0, 0.0, 0.0, 0.0, 0.0, 0.0, 0.0, 0.0, 0.0, 0.0, 0.0, 0.0, 0.0, 0.0, 0.0, 0.0, 0.0, 0.0, 0.0, 0.0, 0.0, 0.0, 0.0, 0.0, 0.0, 0.0, 0.0, 0.0, 0.0, 0.0, 0.0, 0.0, 0.0, 0.0, 0.0, 0.0, 0.0, 0.0, 0.0, 0.0, 0.0, 0.0, 0.0, 0.0, 0.0, 0.0, 0.0, 0.0, 0.0, 0.0, 0.0, 0.0, 0.0, 0.0, 0.0, 0.0, 0.0, 0.0, 0.0, 0.0, 0.0, 0.0, 0.0, 0.0, 0.0, 0.0, 0.0, 0.0, 0.0, 0.0, 0.0, 0.0, 0.0, 0.0, 0.0, 0.0, 0.0, 0.0, 0.0, 0.0, 0.0, 0.0, 0.0, 0.0, 0.0, 0.0, 0.0, 0.0, 0.0, 0.0, 0.0, 0.0, 0.0, 0.0, 0.0, 0.0, 0.0, 0.0, 0.0, 0.0, 0.0, 0.0, 0.0, 0.0, 0.0, 0.0, 0.0, 0.0, 0.0, 0.0, 0.0, 0.0, 0.0, 0.0, 0.0, 0.0, 0.0, 0.0, 0.0, 0.0, 0.0, 0.0, 0.0, 0.0, 0.0, 0.0, 0.0, 0.0, 0.0, 0.0, 0.0, 0.0, 0.0, 0.0, 0.0, 0.0, 0.0, 0.0, 0.0, 0.0, 0.0, 0.0, 0.0, 0.0, 0.0, 0.0, 0.0, 0.0, 0.0, 0.0, 0.0, 0.0, 0.0, 0.0, 0.0, 0.0, 0.0, 0.0, 0.0, 0.0, 0.0, 0.0, 0.0, 0.0, 0.0, 0.0, 0.0, 0.0, 0.0, 0.0, 0.0, 0.0, 0.0, 0.0, 0.0, 0.0, 0.0, 0.0, 0.0, 0.0, 0.0, 0.0, 0.0, 0.0, 0.0, 0.0, 0.0, 0.0, 0.0, 0.0, 0.0, 0.0, 0.0, 0.0, 0.0, 0.0, 0.0, 0.0, 0.0, 0.0, 0.0, 0.0, 0.0, 0.0, 0.0, 0.0, 0.0, 0.0, 0.0, 0.0, 0.0, 0.0, 0.0, 0.0, 0.0, 0.0, 0.0, 0.0, 0.0, 0.0, 0.0, 0.0, 0.0, 0.0, 0.0, 0.0, 0.0, 0.0, 0.0, 0.0, 0.0, 0.0, 0.0, 0.0, 0.0, 0.0, 0.0, 0.0, 0.0, 0.0, 0.0, 0.0, 0.0, 0.0, 0.0, 0.0, 0.0, 0.0, 0.0, 0.0, 0.0, 0.0, 0.0, 0.0, 0.0, 0.0, 0.0, 0.0, 0.0, 0.0, 0.0, 0.0, 0.0, 0.0, 0.0, 0.0, 0.0, 0.0, 0.0, 0.0, 0.0, 0.0, 0.0, 0.0, 0.0, 0.0, 0.0, 0.0, 0.0, 0.0, 0.0, 0.0, 0.0, 0.0, 0.0, 0.0, 0.0, 0.0, 0.0, 0.0, 0.0, 0.0, 0.0, 0.0, 0.0, 0.0, 0.0, 0.0, 0.0, 0.0, 0.0, 0.0, 0.0, 0.0, 0.0, 0.0, 0.0, 0.0, 0.0, 0.0, 0.0, 0.0, 0.0, 0.0, 0.0, 0.0, 0.0, 0.0, 0.0, 0.0, 0.0, 0.0, 0.0, 0.0, 0.0, 0.0, 0.0, 0.0, 0.0, 0.0, 0.0, 0.0, 0.0, 0.0, 0.0, 0.0, 0.0, 0.0, 0.0, 0.0, 0.0, 0.0, 0.0, 0.0, 0.0, 0.0, 0.0, 0.0, 0.0, 0.0, 0.0, 0.0, 0.0, 0.0, 0.0, 0.0, 0.0, 0.0, 0.0, 0.0, 0.0, 0.0, 0.0, 0.0, 0.0, 0.0, 0.0, 0.0, 0.0, 0.0, 0.0, 0.0, 0.0, 0.0, 0.0, 0.0, 0.0, 0.0, 0.0, 0.0, 0.0, 0.0, 0.0, 0.0, 0.0, 0.0, 0.0, 0.0, 0.0, 0.0, 0.0, 0.0, 0.0, 0.0, 0.0, 0.0, 0.0, 0.0, 0.0, 0.0, 0.0, 0.0, 0.0, 0.0, 0.0, 0.0, 0.0, 0.0, 0.0, 0.0, 0.0, 0.0, 0.0, 0.0, 0.0, 0.0, 0.0, 0.0, 0.0, 0.0, 0.0, 0.0, 0.0, 0.0, 0.0, 0.0, 0.0, 0.0, 0.0, 0.0, 0.0, 0.0, 0.0, 0.0, 0.0, 0.0, 0.0, 0.0, 0.0, 0.0, 0.0, 0.0, 0.0, 0.0, 0.0, 0.0, 0.0, 0.0, 0.0, 0.0, 0.0, 0.0, 0.0, 0.0, 0.0, 0.0, 0.0, 0.0, 0.0, 0.0, 0.0, 0.0, 0.0, 0.0, 0.0, 0.0, 0.0, 0.0, 0.0, 0.0, 0.0, 0.0, 0.0, 0.0, 0.0, 0.0, 0.0, 0.0, 0.0, 0.0, 0.0, 0.0, 0.0, 0.0, 0.0, 0.0, 0.0, 0.0, 0.0, 0.0, 0.0, 0.0, 0.0, 0.0, 0.0, 0.0, 0.0, 0.0, 0.0, 0.0, 0.0, 0.0, 0.0, 0.0, 0.0, 0.0, 0.0, 0.0, 0.0, 0.0, 0.0, 0.0, 0.0, 0.0, 0.0, 0.0, 0.0, 0.0, 0.0, 0.0, 0.0, 0.0, 0.0, 0.0, 0.0, 0.0, 0.0, 0.0, 0.0, 0.0, 0.0, 0.0, 0.0, 0.0, 0.0, 0.0, 0.0, 0.0, 0.0, 0.0, 0.0, 0.0, 0.0, 0.0, 0.0, 0.0, 0.0, 0.0, 0.0, 0.0, 0.0, 0.0, 0.0, 0.0, 0.0, 0.0, 0.0, 0.0, 0.0, 0.0, 0.0, 0.0, 0.0, 0.0, 0.0, 0.0, 0.0, 0.0, 0.0, 0.0, 0.0, 0.0, 0.0, 0.0, 0.0, 0.0, 0.0, 0.0, 0.0, 0.0, 0.0, 0.0, 0.0, 0.0, 0.0, 0.0, 0.0, 0.0, 0.0, 0.0, 0.0, 0.0, 0.0, 0.0, 0.0, 0.0, 0.0, 0.0, 0.0, 0.0, 0.0, 0.0, 0.0, 0.0, 0.0, 0.0, 0.0, 0.0, 0.0, 0.0, 0.0, 0.0, 0.0, 0.0, 0.0, 0.0, 0.0, 0.0, 0.0, 0.0, 0.0, 0.0, 0.0, 0.0, 0.0, 0.0, 0.0, 0.0, 0.0, 0.0, 0.0, 0.0, 0.0, 0.0, 0.0, 0.0, 0.0, 0.0, 0.0, 0.0, 0.0, 0.0, 0.0, 0.0, 0.0, 0.0, 0.0, 0.0, 0.0, 0.0, 0.0, 0.0, 0.0, 0.0, 0.0, 0.0, 0.0, 0.0, 0.0, 0.0, 0.0, 0.0, 0.0, 0.0, 0.0, 0.0, 0.0, 0.0, 0.0, 0.0, 0.0, 0.0, 0.0, 0.0, 0.0, 0.0, 0.0, 0.0, 0.0, 0.0, 0.0, 0.0, 0.0, 0.0, 0.0, 0.0, 0.0, 0.0, 0.0, 0.0, 0.0, 0.0, 0.0, 0.0, 0.0, 0.0, 0.0, 0.0, 0.0, 0.0, 0.0, 0.0, 0.0, 0.0, 0.0, 0.0, 0.0, 0.0, 0.0, 0.0, 0.0, 0.0, 0.0, 0.0, 0.0, 0.0, 0.0, 0.0, 0.0, 0.0, 0.0, 0.0, 0.0, 0.0, 0.0, 0.0, 0.0, 0.0, 0.0, 0.0, 0.0, 0.0, 0.0, 0.0, 0.0, 0.0, 0.0, 0.0, 0.0, 0.0, 0.0, 0.0, 0.0, 0.0, 0.0, 0.0, 0.0, 0.0, 0.0, 0.0, 0.0, 0.0, 0.0, 0.0, 0.0, 0.0, 0.0, 0.0, 0.0, 0.0, 0.0, 0.0, 0.0, 0.0, 0.0, 0.0, 0.0, 0.0, 0.0, 0.0, 0.0, 0.0, 0.0, 0.0, 0.0, 0.0, 0.0, 0.0, 0.0, 0.0, 0.0, 0.0, 0.0, 0.0, 0.0, 0.0, 0.0, 0.0, 0.0, 0.0, 0.0, 0.0, 0.0, 0.0, 0.0, 0.0, 0.0, 0.0, 0.0, 0.0, 0.0, 0.0, 0.0, 0.0, 0.0, 0.0, 0.0, 0.0, 0.0, 0.0, 0.0, 0.0, 0.0, 0.0, 0.0, 0.0, 0.0, 0.0, 0.0, 0.0, 0.0, 0.0, 0.0, 0.0, 0.0, 0.0, 0.0, 0.0, 0.0, 0.0, 0.0, 0.0, 0.0, 0.0, 0.0, 0.0, 0.0, 0.0, 0.0, 0.0, 0.0, 0.0, 0.0, 0.0, 0.0, 0.0, 0.0, 0.0, 0.0, 0.0, 0.0, 0.0, 0.0, 0.0, 0.0, 0.0, 0.0, 0.0, 0.0, 0.0, 0.0, 0.0, 0.0, 0.0, 0.0, 0.0, 0.0, 0.0, 0.0, 0.0, 0.0, 0.0, 0.0, 0.0, 0.0, 0.0, 0.0, 0.0, 0.0, 0.0, 0.0, 0.0, 0.0, 0.0, 0.0, 0.0, 0.0, 0.0, 0.0, 0.0, 0.0, 0.0, 0.0, 0.0, 0.0, 0.0, 0.0, 0.0, 0.0, 0.0, 0.0, 0.0, 0.0, 0.0, 0.0, 0.0, 0.0, 0.0, 0.0, 0.0, 0.0, 0.0, 0.0, 0.0, 0.0, 0.0, 0.0, 0.0, 0.0, 0.0, 0.0, 0.0, 0.0, 0.0, 0.0, 0.0, 0.0, 0.0, 0.0, 0.0, 0.0, 0.0, 0.0, 0.0, 0.0, 0.0, 0.0, 0.0, 0.0, 0.0, 0.0, 0.0, 0.0, 0.0, 0.0, 0.0, 0.0, 0.0, 0.0, 0.0, 0.0, 0.0, 0.0, 0.0, 0.0, 0.0, 0.0, 0.0, 0.0, 0.0, 0.0, 0.0, 0.0, 0.0, 0.0, 0.0, 0.0, 0.0, 0.0, 0.0, 0.0, 0.0, 0.0, 0.0, 0.0, 0.0, 0.0, 0.0, 0.0, 0.0, 0.0, 0.0, 0.0, 0.0, 0.0, 0.0, 0.0, 0.0, 0.0, 0.0, 0.0, 0.0, 0.0, 0.0, 0.0, 0.0, 0.0, 0.0, 0.0, 0.0, 0.0, 0.0, 0.0, 0.0, 0.0, 0.0, 0.0, 0.0, 0.0, 0.0, 0.0, 0.0, 0.0, 0.0, 0.0, 0.0, 0.0, 0.0, 0.0, 0.0, 0.0, 0.0, 0.0, 0.0, 0.0, 0.0, 0.0, 0.0, 0.0, 0.0, 0.0, 0.0, 0.0, 0.0, 0.0, 0.0, 0.0, 0.0, 0.0, 0.0, 0.0, 0.0, 0.0, 0.0, 0.0, 0.0, 0.0, 0.0, 0.0, 0.0, 0.0, 0.0, 0.0, 0.0, 0.0, 0.0, 0.0, 0.0, 0.0, 0.0, 0.0, 0.0, 0.0, 0.0, 0.0, 0.0, 0.0, 0.0, 0.0, 0.0, 0.0, 0.0, 0.0, 0.0, 0.0, 0.0, 0.0, 0.0, 0.0, 0.0, 0.0, 0.0, 0.0, 0.0, 0.0, 0.0, 0.0, 0.0, 0.0, 0.0, 0.0, 0.0, 0.0, 0.0, 0.0, 0.0, 0.0, 0.0, 0.0, 0.0, 0.0, 0.0, 0.0, 0.0, 0.0, 0.0, 0.0, 0.0, 0.0, 0.0, 0.0, 0.0, 0.0, 0.0, 0.0, 0.0, 0.0, 0.0, 0.0, 0.0, 0.0, 0.0, 0.0, 0.0, 0.0, 0.0, 0.0, 0.0, 0.0, 0.0, 0.0, 0.0, 0.0, 0.0, 0.0, 0.0, 0.0, 0.0, 0.0, 0.0, 0.0, 0.0, 0.0, 0.0, 0.0, 0.0, 0.0, 0.0, 0.0, 0.0, 0.0, 0.0, 0.0, 0.0, 0.0, 0.0, 0.0, 0.0, 0.0, 0.0, 0.0, 0.0, 0.0, 0.0, 0.0, 0.0, 0.0, 0.0, 0.0, 0.0, 0.0, 0.0, 0.0, 0.0, 0.0, 0.0, 0.0, 0.0, 0.0, 0.0, 0.0, 0.0, 0.0, 0.0, 0.0, 0.0, 0.0, 0.0, 0.0, 0.0, 0.0, 0.0, 0.0, 0.0, 0.0, 0.0, 0.0, 0.0, 0.0, 0.0, 0.0, 0.0, 0.0, 0.0, 0.0, 0.0, 0.0, 0.0, 0.0, 0.0, 0.0, 0.0, 0.0, 0.0, 0.0, 0.0, 0.0, 0.0, 0.0, 0.0, 0.0, 0.0, 0.0, 0.0, 0.0, 0.0, 0.0, 0.0, 0.0, 0.0, 0.0, 0.0, 0.0, 0.0, 0.0, 0.0, 0.0, 0.0, 0.0, 0.0, 0.0, 0.0, 0.0, 0.0, 0.0, 0.0, 0.0, 0.0, 0.0, 0.0, 0.0, 0.0, 0.0, 0.0, 0.0, 0.0, 0.0, 0.0, 0.0, 0.0, 0.0, 0.0, 0.0, 0.0, 0.0, 0.0, 0.0, 0.0, 0.0, 0.0, 0.0, 0.0, 0.0, 0.0, 0.0, 0.0, 0.0, 0.0, 0.0, 0.0, 0.0, 0.0, 0.0, 0.0, 0.0, 0.0, 0.0, 0.0, 0.0, 0.0, 0.0, 0.0, 0.0, 0.0, 0.0, 0.0, 0.0, 0.0, 0.0, 0.0, 0.0, 0.0, 0.0, 0.0, 0.0, 0.0, 0.0, 0.0, 0.0, 0.0, 0.0, 0.0, 0.0, 0.0, 0.0, 0.0, 0.0, 0.0, 0.0, 0.0, 0.0, 0.0, 0.0, 0.0, 0.0, 0.0, 0.0, 0.0, 0.0, 0.0, 0.0, 0.0, 0.0, 0.0, 0.0, 0.0, 0.0, 0.0, 0.0, 0.0, 0.0, 0.0, 0.0, 0.0, 0.0, 0.0, 0.0, 0.0, 0.0, 0.0, 0.0, 0.0, 0.0, 0.0, 0.0, 0.0, 0.0, 0.0, 0.0, 0.0, 0.0, 0.0, 0.0, 0.0, 0.0, 0.0, 0.0, 0.0, 0.0, 0.0, 0.0, 0.0, 0.0, 0.0, 0.0, 0.0, 0.0, 0.0, 0.0, 0.0, 0.0, 0.0, 0.0, 0.0, 0.0, 0.0, 0.0, 0.0, 0.0, 0.0, 0.0, 0.0, 0.0, 0.0, 0.0, 0.0, 0.0, 0.0, 0.0, 0.0, 0.0, 0.0, 0.0, 0.0, 0.0, 0.0, 0.0, 0.0, 0.0, 0.0, 0.0, 0.0, 0.0, 0.0, 0.0, 0.0, 0.0, 0.0, 0.0, 0.0, 0.0, 0.0, 0.0, 0.0, 0.0, 0.0, 0.0, 0.0, 0.0, 0.0, 0.0, 0.0, 0.0, 0.0, 0.0, 0.0, 0.0, 0.0, 0.0, 0.0, 0.0, 0.0, 0.0, 0.0, 0.0, 0.0, 0.0, 0.0, 0.0, 0.0, 0.0, 0.0, 0.0, 0.0, 0.0, 0.0, 0.0, 0.0, 0.0, 0.0, 0.0, 0.0, 0.0, 0.0, 0.0, 0.0, 0.0, 0.0, 0.0, 0.0, 0.0, 0.0, 0.0, 0.0, 0.0, 0.0, 0.0, 0.0, 0.0, 0.0, 0.0, 0.0, 0.0, 0.0, 0.0, 0.0, 0.0, 0.0, 0.0, 0.0, 0.0, 0.0, 0.0, 0.0, 0.0, 0.0, 0.0, 0.0, 0.0, 0.0, 0.0, 0.0, 0.0, 0.0, 0.0, 0.0, 0.0, 0.0, 0.0, 0.0, 0.0, 0.0, 0.0, 0.0, 0.0, 0.0, 0.0, 0.0, 0.0, 0.0, 0.0, 0.0, 0.0, 0.0, 0.0, 0.0, 0.0, 0.0, 0.0, 0.0, 0.0, 0.0, 0.0, 0.0, 0.0, 0.0, 0.0, 0.0, 0.0, 0.0, 0.0, 0.0, 0.0, 0.0, 0.0, 0.0, 0.0, 0.0, 0.0, 0.0, 0.0, 0.0, 0.0, 0.0, 0.0, 0.0, 0.0, 0.0, 0.0, 0.0, 0.0, 0.0, 0.0, 0.0, 0.0, 0.0, 0.0, 0.0, 0.0, 0.0, 0.0, 0.0, 0.0, 0.0, 0.0, 0.0, 0.0, 0.0, 0.0, 0.0, 0.0, 0.0, 0.0, 0.0, 0.0, 0.0, 0.0, 0.0, 0.0, 0.0, 0.0, 0.0, 0.0, 0.0, 0.0, 0.0, 0.0, 0.0, 0.0, 0.0, 0.0, 0.0, 0.0, 0.0, 0.0, 0.0, 0.0, 0.0, 0.0, 0.0, 0.0, 0.0, 0.0, 0.0, 0.0, 0.0, 0.0, 0.0, 0.0, 0.0, 0.0, 0.0, 0.0, 0.0, 0.0, 0.0, 0.0, 0.0, 0.0, 0.0, 0.0, 0.0, 0.0, 0.0, 0.0, 0.0, 0.0, 0.0, 0.0, 0.0, 0.0, 0.0, 0.0, 0.0, 0.0, 0.0, 0.0, 0.0, 0.0, 0.0, 0.0, 0.0, 0.0, 0.0, 0.0, 0.0, 0.0, 0.0, 0.0, 0.0, 0.0, 0.0, 0.0, 0.0, 0.0, 0.0, 0.0, 0.0, 0.0, 0.0, 0.0, 0.0, 0.0, 0.0, 0.0, 0.0, 0.0, 0.0, 0.0, 0.0, 0.0, 0.0, 0.0, 0.0, 0.0, 0.0, 0.0, 0.0, 0.0, 0.0, 0.0, 0.0, 0.0, 0.0, 0.0, 0.0, 0.0, 0.0, 0.0, 0.0, 0.0, 0.0, 0.0, 0.0, 0.0, 0.0, 0.0, 0.0, 0.0, 0.0, 0.0, 0.0, 0.0, 0.0, 0.0, 0.0, 0.0, 0.0, 0.0, 0.0, 0.0, 0.0, 0.0, 0.0, 0.0, 0.0, 0.0, 0.0, 0.0, 0.0, 0.0, 0.0, 0.0, 0.0, 0.0, 0.0, 0.0, 0.0, 0.0, 0.0, 0.0, 0.0, 0.0, 0.0, 0.0, 0.0, 0.0, 0.0, 0.0, 0.0, 0.0, 0.0, 0.0, 0.0, 0.0, 0.0, 0.0, 0.0, 0.0, 0.0, 0.0, 0.0, 0.0, 0.0, 0.0, 0.0, 0.0, 0.0, 0.0, 0.0, 0.0, 0.0, 0.0, 0.0, 0.0, 0.0, 0.0, 0.0, 0.0, 0.0, 0.0, 0.0, 0.0, 0.0, 0.0, 0.0, 0.0, 0.0, 0.0, 0.0, 0.0, 0.0, 0.0, 0.0, 0.0, 0.0, 0.0, 0.0, 0.0, 0.0, 0.0, 0.0, 0.0, 0.0, 0.0, 0.0, 0.0, 0.0, 0.0, 0.0, 0.0, 0.0, 0.0, 0.0, 0.0, 0.0, 0.0, 0.0, 0.0, 0.0, 0.0, 0.0, 0.0, 0.0, 0.0, 0.0, 0.0, 0.0, 0.0, 0.0, 0.0, 0.0, 0.0, 0.3, 0.6537, 0.3, 1.0, 0.2, 1.0, 0.2, 0.6537, 0.4, 0.6537, 0.4, 1.0, 0.3, 1.0, 0.3, 0.6537, 0.5, 0.6537, 0.5, 1.0, 0.4, 1.0, 0.4, 0.6537, 0.6, 0.6537, 0.6, 1.0, 0.5, 1.0, 0.5, 0.6537, 0.7, 0.6537, 0.7, 1.0, 0.6, 1.0, 0.6, 0.6537, 0.8, 0.6537, 0.8, 1.0, 0.7, 1.0, 0.7, 0.6537, 0.1, 0.6537, 0.1, 1.0, -7.451e-08, 1.0, -7.451e-08, 0.6537, 0.9, 0.6537, 0.9, 1.0, 0.8, 1.0, 0.8, 0.6537, 1.0, 0.6537, 1.0, 1.0, 0.9, 1.0, 0.9, 0.6537, 0.2, 0.6537, 0.2, 1.0, 0.1, 1.0, 0.1, 0.6537, 0.3911, 0.4442, 0.25, 0.49, 0.25, 0.25, 0.25, 0.49, 0.1089, 0.4442, 0.25, 0.25, 0.1089, 0.4442, 0.02175, 0.3242, 0.25, 0.25, 0.02175, 0.3242, 0.02175, 0.1758, 0.25, 0.25, 0.02175, 0.1758, 0.1089, 0.05584, 0.25, 0.25, 0.1089, 0.05584, 0.25, 0.01, 0.25, 0.25, 0.25, 0.01, 0.3911, 0.05584, 0.25, 0.25, 0.3911, 0.05584, 0.4783, 0.1758, 0.25, 0.25, 0.4783, 0.1758, 0.4783, 0.3242, 0.25, 0.25, 0.4783, 0.3242, 0.3911, 0.4442, 0.25, 0.25, 0.9363, 0.0, 1.0, 0.0, 0.07273, 0.0, 0.07302, 0.0, 1.0, 0.0, 1.0, 0.0, 0.05681, 0.0, 0.07273, 0.0, 1.0, 0.0, 1.0, 0.0, 0.06097, 0.0, 0.05681, 0.0, 1.0, 0.0, 1.0, 0.0, 0.04126, 0.0, 0.06097, 0.0, 1.0, 0.0, 1.0, 0.0, 0.03663, 0.0, 0.04126, 0.0, 1.0, 0.0, 1.0, 0.0, 0.03888, 0.0, 0.03663, 0.0, 0.8671, 1.0, 0.9615, 0.9398, 1.0, 0.7945, 0.107, 0.2179, 0.107, 1.0, 0.8671, 1.0, 0.8671, 0.2179, 0.08221, 0.0, 0.03873, 0.0, 0.01932, 0.01734, 0.01932, 0.01734, 3.703e-09, 0.2179, 0.107, 0.2179, 0.8671, 1.711e-08, 1.0, 0.2179, 0.9636, 0.02746, 9.727e-10, 0.7945, 0.03097, 0.9398, 0.1057, 1.0, 0.9636, 0.02746, 0.9664, 0.0, 0.8657, 0.0, 0.9664, 0.0, 0.9363, 0.0, 0.07302, 0.0, 0.03873, 0.0, 0.8671, 0.2179, 0.8671, 1.0, 1.0, 0.7945, 1.0, 0.2179, 3.703e-09, 0.2179, 9.727e-10, 0.7945, 0.1057, 1.0, 0.107, 0.2179, 0.8657, 0.0, 0.9664, 0.0, 0.03873, 0.0, 0.08221, 0.0, 0.9363, 0.0, 0.07302, 0.0, 0.07273, 0.0, 1.0, 0.0, 1.0, 0.0, 0.07273, 0.0, 0.05681, 0.0, 1.0, 0.0, 1.0, 0.0, 0.05681, 0.0, 0.06097, 0.0, 1.0, 0.0, 1.0, 0.0, 0.06097, 0.0, 0.04126, 0.0, 1.0, 0.0, 1.0, 0.0, 0.04126, 0.0, 0.03663, 0.0, 1.0, 0.0, 1.0, 0.0, 0.03663, 0.0, 0.03888, 0.0, 1.0, 0.0, 0.8671, 1.0, 1.0, 0.7945, 0.9615, 0.9398, 0.107, 0.2179, 0.8671, 0.2179, 0.8671, 1.0, 0.107, 1.0, 0.08221, 0.0, 0.01932, 0.01734, 0.03873, 0.0, 0.01932, 0.01734, 0.107, 0.2179, 3.703e-09, 0.2179, 0.8671, 1.711e-08, 0.9636, 0.02746, 1.0, 0.2179, 9.727e-10, 0.7945, 0.1057, 1.0, 0.03097, 0.9398, 0.9636, 0.02746, 0.8657, 0.0, 0.9664, 0.0, 0.9664, 0.0, 0.03873, 0.0, 0.07302, 0.0, 0.9363, 0.0, 0.8671, 0.2179, 1.0, 0.2179, 1.0, 0.7945, 0.8671, 1.0, 3.703e-09, 0.2179, 0.107, 0.2179, 0.1057, 1.0, 9.727e-10, 0.7945, 0.8657, 0.0, 0.08221, 0.0, 0.03873, 0.0, 0.9664, 0.0, 0.1057, 1.0, 0.03097, 0.9398, 0.03097, 0.9398, 0.1057, 1.0, 0.05681, 0.0, 0.06097, 0.0, 0.06097, 0.0, 0.05681, 0.0, 0.03873, 0.0, 0.07302, 0.0, 0.07302, 0.0, 0.03873, 0.0, 1.0, 0.0, 1.0, 0.0, 1.0, 0.0, 1.0, 0.0, 0.03097, 0.9398, 9.727e-10, 0.7945, 9.727e-10, 0.7945, 0.03097, 0.9398, 0.9363, 0.0, 0.9664, 0.0, 0.9664, 0.0, 0.9363, 0.0, 0.03663, 0.0, 0.03888, 0.0, 0.03888, 0.0, 0.03663, 0.0, 1.0, 0.2179, 1.0, 0.7945, 1.0, 0.7945, 1.0, 0.2179, 1.0, 0.0, 1.0, 0.0, 1.0, 0.0, 1.0, 0.0, 0.9664, 0.0, 0.9636, 0.02746, 0.9636, 0.02746, 0.9664, 0.0, 1.0, 0.7945, 0.9615, 0.9398, 0.9615, 0.9398, 1.0, 0.7945, 0.06097, 0.0, 0.04126, 0.0, 0.04126, 0.0, 0.06097, 0.0, 0.01932, 0.01734, 0.03873, 0.0, 0.03873, 0.0, 0.01932, 0.01734, 1.0, 0.0, 1.0, 0.0, 1.0, 0.0, 1.0, 0.0, 0.9615, 0.9398, 0.8671, 1.0, 0.8671, 1.0, 0.9615, 0.9398, 0.9636, 0.02746, 1.0, 0.2179, 1.0, 0.2179, 0.9636, 0.02746, 0.07273, 0.0, 0.05681, 0.0, 0.05681, 0.0, 0.07273, 0.0, 0.07302, 0.0, 0.07273, 0.0, 0.07273, 0.0, 0.07302, 0.0, 1.0, 0.0, 1.0, 0.0, 1.0, 0.0, 1.0, 0.0, 1.0, 0.0, 0.9363, 0.0, 0.9363, 0.0, 1.0, 0.0, 0.04126, 0.0, 0.03663, 0.0, 0.03663, 0.0, 0.04126, 0.0, 9.727e-10, 0.7945, 3.703e-09, 0.2179, 3.703e-09, 0.2179, 9.727e-10, 0.7945, 1.0, 0.0, 1.0, 0.0, 1.0, 0.0, 1.0, 0.0, 0.8671, 1.0, 0.107, 1.0, 0.107, 1.0, 0.8671, 1.0, 3.703e-09, 0.2179, 0.01932, 0.01734, 0.01932, 0.01734, 3.703e-09, 0.2179, 0.3, 0.6537, 0.2, 0.6537, 0.2, 1.0, 0.3, 1.0, 0.4, 0.6537, 0.3, 0.6537, 0.3, 1.0, 0.4, 1.0, 0.5, 0.6537, 0.4, 0.6537, 0.4, 1.0, 0.5, 1.0, 0.6, 0.6537, 0.5, 0.6537, 0.5, 1.0, 0.6, 1.0, 0.7, 0.6537, 0.6, 0.6537, 0.6, 1.0, 0.7, 1.0, 0.8, 0.6537, 0.7, 0.6537, 0.7, 1.0, 0.8, 1.0, 0.1, 0.6537, -7.451e-08, 0.6537, -7.451e-08, 1.0, 0.1, 1.0, 0.9, 0.6537, 0.8, 0.6537, 0.8, 1.0, 0.9, 1.0, 1.0, 0.6537, 0.9, 0.6537, 0.9, 1.0, 1.0, 1.0, 0.2, 0.6537, 0.1, 0.6537, 0.1, 1.0, 0.2, 1.0, 0.3911, 0.4442, 0.25, 0.25, 0.25, 0.49, 0.25, 0.49, 0.25, 0.25, 0.1089, 0.4442, 0.1089, 0.4442, 0.25, 0.25, 0.02175, 0.3242, 0.02175, 0.3242, 0.25, 0.25, 0.02175, 0.1758, 0.02175, 0.1758, 0.25, 0.25, 0.1089, 0.05584, 0.1089, 0.05584, 0.25, 0.25, 0.25, 0.01, 0.25, 0.01, 0.25, 0.25, 0.3911, 0.05584, 0.3911, 0.05584, 0.25, 0.25, 0.4783, 0.1758, 0.4783, 0.1758, 0.25, 0.25, 0.4783, 0.3242, 0.4783, 0.3242, 0.25, 0.25, 0.3911, 0.4442, 0.9363, 0.0, 0.07302, 0.0, 0.07273, 0.0, 1.0, 0.0, 1.0, 0.0, 0.07273, 0.0, 0.05681, 0.0, 1.0, 0.0, 1.0, 0.0, 0.05681, 0.0, 0.06097, 0.0, 1.0, 0.0, 1.0, 0.0, 0.06097, 0.0, 0.04126, 0.0, 1.0, 0.0, 1.0, 0.0, 0.04126, 0.0, 0.03663, 0.0, 1.0, 0.0, 1.0, 0.0, 0.03663, 0.0, 0.03888, 0.0, 1.0, 0.0, 0.8671, 1.0, 1.0, 0.7945, 0.9615, 0.9398, 0.107, 0.2179, 0.8671, 0.2179, 0.8671, 1.0, 0.107, 1.0, 0.08221, 0.0, 0.01932, 0.01734, 0.03873, 0.0, 0.01932, 0.01734, 0.107, 0.2179, 3.703e-09, 0.2179, 0.8671, 1.711e-08, 0.9636, 0.02746, 1.0, 0.2179, 9.727e-10, 0.7945, 0.1057, 1.0, 0.03097, 0.9398, 0.9636, 0.02746, 0.8657, 0.0, 0.9664, 0.0, 0.9664, 0.0, 0.03873, 0.0, 0.07302, 0.0, 0.9363, 0.0, 0.8671, 0.2179, 1.0, 0.2179, 1.0, 0.7945, 0.8671, 1.0, 3.703e-09, 0.2179, 0.107, 0.2179, 0.1057, 1.0, 9.727e-10, 0.7945, 0.8657, 0.0, 0.08221, 0.0, 0.03873, 0.0, 0.9664, 0.0, 0.9363, 0.0, 1.0, 0.0, 0.07273, 0.0, 0.07302, 0.0, 1.0, 0.0, 1.0, 0.0, 0.05681, 0.0, 0.07273, 0.0, 1.0, 0.0, 1.0, 0.0, 0.06097, 0.0, 0.05681, 0.0, 1.0, 0.0, 1.0, 0.0, 0.04126, 0.0, 0.06097, 0.0, 1.0, 0.0, 1.0, 0.0, 0.03663, 0.0, 0.04126, 0.0, 1.0, 0.0, 1.0, 0.0, 0.03888, 0.0, 0.03663, 0.0, 0.8671, 1.0, 0.9615, 0.9398, 1.0, 0.7945, 0.107, 0.2179, 0.107, 1.0, 0.8671, 1.0, 0.8671, 0.2179, 0.08221, 0.0, 0.03873, 0.0, 0.01932, 0.01734, 0.01932, 0.01734, 3.703e-09, 0.2179, 0.107, 0.2179, 0.8671, 1.711e-08, 1.0, 0.2179, 0.9636, 0.02746, 9.727e-10, 0.7945, 0.03097, 0.9398, 0.1057, 1.0, 0.9636, 0.02746, 0.9664, 0.0, 0.8657, 0.0, 0.9664, 0.0, 0.9363, 0.0, 0.07302, 0.0, 0.03873, 0.0, 0.8671, 0.2179, 0.8671, 1.0, 1.0, 0.7945, 1.0, 0.2179, 3.703e-09, 0.2179, 9.727e-10, 0.7945, 0.1057, 1.0, 0.107, 0.2179, 0.8657, 0.0, 0.9664, 0.0, 0.03873, 0.0, 0.08221, 0.0, 0.1057, 1.0, 0.1057, 1.0, 0.03097, 0.9398, 0.03097, 0.9398, 0.05681, 0.0, 0.05681, 0.0, 0.06097, 0.0, 0.06097, 0.0, 0.03873, 0.0, 0.03873, 0.0, 0.07302, 0.0, 0.07302, 0.0, 1.0, 0.0, 1.0, 0.0, 1.0, 0.0, 1.0, 0.0, 0.03097, 0.9398, 0.03097, 0.9398, 9.727e-10, 0.7945, 9.727e-10, 0.7945, 0.9363, 0.0, 0.9363, 0.0, 0.9664, 0.0, 0.9664, 0.0, 0.03663, 0.0, 0.03663, 0.0, 0.03888, 0.0, 0.03888, 0.0, 1.0, 0.2179, 1.0, 0.2179, 1.0, 0.7945, 1.0, 0.7945, 1.0, 0.0, 1.0, 0.0, 1.0, 0.0, 1.0, 0.0, 0.9664, 0.0, 0.9664, 0.0, 0.9636, 0.02746, 0.9636, 0.02746, 1.0, 0.7945, 1.0, 0.7945, 0.9615, 0.9398, 0.9615, 0.9398, 0.06097, 0.0, 0.06097, 0.0, 0.04126, 0.0, 0.04126, 0.0, 0.01932, 0.01734, 0.01932, 0.01734, 0.03873, 0.0, 0.03873, 0.0, 1.0, 0.0, 1.0, 0.0, 1.0, 0.0, 1.0, 0.0, 0.9615, 0.9398, 0.9615, 0.9398, 0.8671, 1.0, 0.8671, 1.0, 0.9636, 0.02746, 0.9636, 0.02746, 1.0, 0.2179, 1.0, 0.2179, 0.07273, 0.0, 0.07273, 0.0, 0.05681, 0.0, 0.05681, 0.0, 0.07302, 0.0, 0.07302, 0.0, 0.07273, 0.0, 0.07273, 0.0, 1.0, 0.0, 1.0, 0.0, 1.0, 0.0, 1.0, 0.0, 1.0, 0.0, 1.0, 0.0, 0.9363, 0.0, 0.9363, 0.0, 0.04126, 0.0, 0.04126, 0.0, 0.03663, 0.0, 0.03663, 0.0, 9.727e-10, 0.7945, 9.727e-10, 0.7945, 3.703e-09, 0.2179, 3.703e-09, 0.2179, 1.0, 0.0, 1.0, 0.0, 1.0, 0.0, 1.0, 0.0, 0.8671, 1.0, 0.8671, 1.0, 0.107, 1.0, 0.107, 1.0, 3.703e-09, 0.2179, 3.703e-09, 0.2179, 0.01932, 0.01734, 0.01932, 0.01734])
me_policecap.materials.append(None)
me_policecap.update()

# ---- objects
ob_policecap = bpy.data.objects.new('PoliceCap', me_policecap)

# ---- transforms, parenting, visibility, modifiers, constraints
ob_policecap.location = (0.0, 0.0, 0.0)

# ---- collection membership
scene.collection.objects.link(ob_policecap)

# ---- scene / render settings (as saved in the file)
scene.frame_start = 1; scene.frame_end = 250; scene.frame_set(1)
scene.render.engine = 'BLENDER_EEVEE_NEXT'
scene.eevee.ray_tracing_options.trace_max_roughness = 0.0
bpy.context.view_layer.update()

# ---- added for rendering (the .blend has no active camera and no usable light): camera, sun
cam_auto = bpy.data.cameras.new('AutoCamera')
cam_auto.lens = 50.0
cam_auto.sensor_width = 36.0
cam_auto.clip_end = 1000.0
ob_auto_camera = bpy.data.objects.new('AutoCamera', cam_auto)
scene.collection.objects.link(ob_auto_camera)
ob_auto_camera.location = (0.338323, -0.405495, 0.340451)
ob_auto_camera.rotation_euler = (1.09748, -7.21219e-08, 0.694738)
scene.camera = ob_auto_camera
light_auto_sun = bpy.data.lights.new('AutoSun', 'SUN')
light_auto_sun.energy = 3.0
light_auto_sun.angle = 0.0523599
ob_auto_sun = bpy.data.objects.new('AutoSun', light_auto_sun)
scene.collection.objects.link(ob_auto_sun)
ob_auto_sun.rotation_euler = (0.872665, 0.174533, 0.523599)
bpy.context.view_layer.update()
